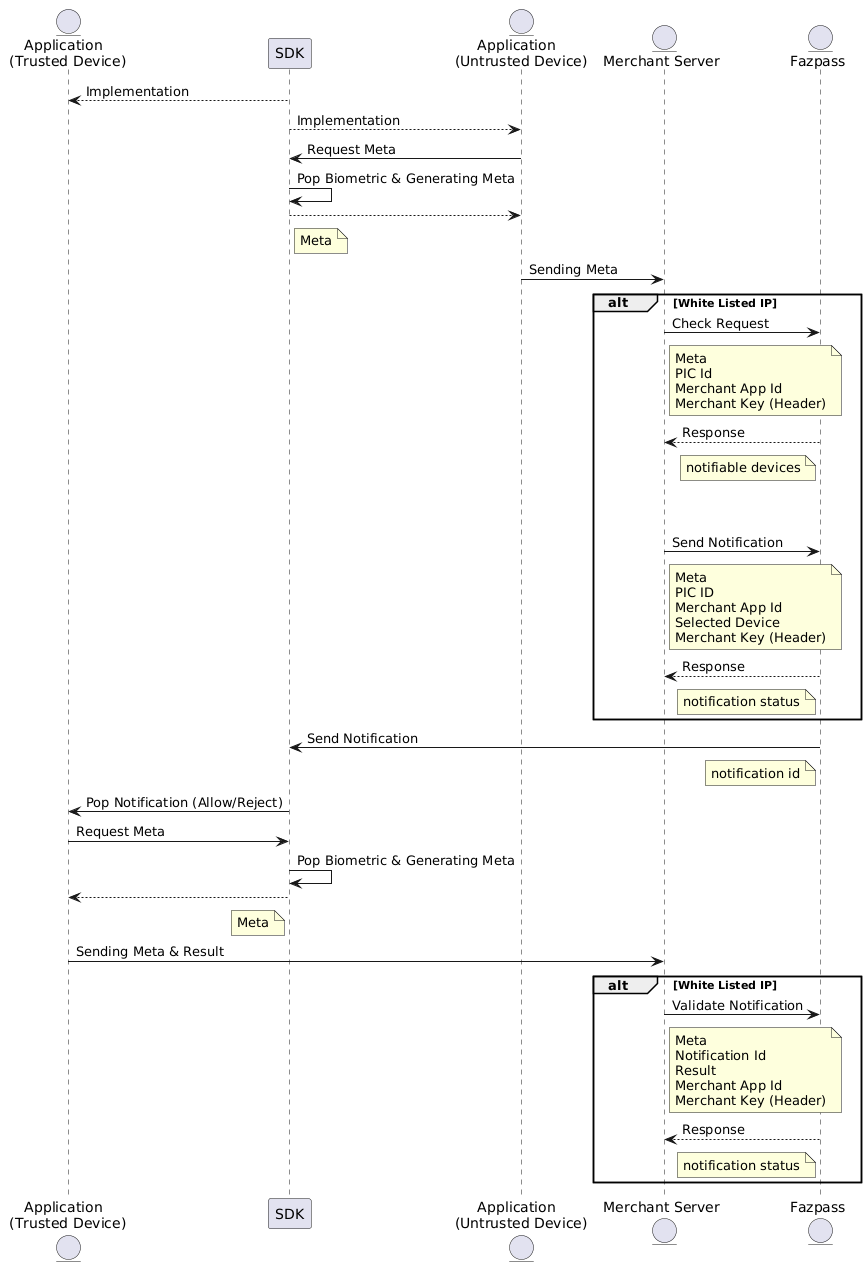

The diagram above was rendered by PlantUML. Its source (embedded in the PNG):
@startuml
entity       "Application \n (Trusted Device)"      as appt
participant SDK as sdk
entity       "Application \n (Untrusted Device)"       as app
entity    "Merchant Server"    as server
entity     Fazpass     as f
sdk--> appt : Implementation
sdk --> app : Implementation
app -> sdk : Request Meta
sdk -> sdk : Pop Biometric & Generating Meta
sdk --> app :
note right of sdk
Meta
end note
app->server : Sending Meta
alt White Listed IP
    server -> f: Check Request
    note right of server
        Meta
        PIC Id
        Merchant App Id
        Merchant Key (Header)
    end note
    f-->server: Response
    note left of f
        notifiable devices
    end note
    ||45||
    server -> f: Send Notification
    note right of server
        Meta
        PIC ID
        Merchant App Id
        Selected Device
        Merchant Key (Header)
    end note
    f-->server: Response
    note left of f
        notification status
    end note
end
f->sdk: Send Notification
note left of f
notification id
end note
sdk->appt : Pop Notification (Allow/Reject)
appt->sdk : Request Meta
sdk -> sdk : Pop Biometric & Generating Meta
sdk --> appt:
note left of sdk 
Meta
end note
appt->server : Sending Meta & Result
alt White Listed IP
server->f: Validate Notification
    note right of server
        Meta
        Notification Id
        Result
        Merchant App Id
        Merchant Key (Header)
    end note
f-->server: Response
    note left of f
        notification status
    end note
end
@enduml